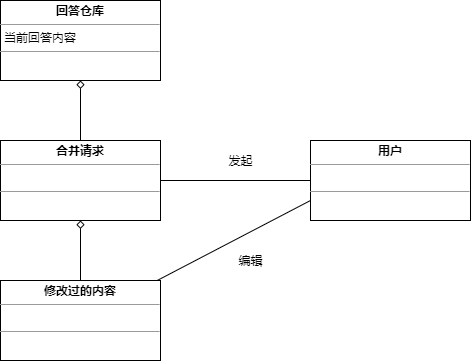

The diagram above was exported from draw.io. Its source (the exported page's mxGraphModel, read from the mxfile embedded in the PNG):
<mxGraphModel dx="1038" dy="491" grid="1" gridSize="10" guides="1" tooltips="1" connect="1" arrows="1" fold="1" page="1" pageScale="1" pageWidth="827" pageHeight="1169" math="0" shadow="0">
  <root>
    <mxCell id="0" />
    <mxCell id="1" parent="0" />
    <mxCell id="22SYNt2In4jB8z-NrKro-5" value="&lt;p style=&quot;margin: 0px ; margin-top: 4px ; text-align: center&quot;&gt;&lt;b&gt;回答仓库&lt;/b&gt;&lt;/p&gt;&lt;hr size=&quot;1&quot;&gt;&lt;p style=&quot;margin: 0px ; margin-left: 4px&quot;&gt;当前回答内容&lt;/p&gt;&lt;hr size=&quot;1&quot;&gt;&lt;p style=&quot;margin: 0px ; margin-left: 4px&quot;&gt;&lt;br&gt;&lt;/p&gt;" style="verticalAlign=top;align=left;overflow=fill;fontSize=12;fontFamily=Helvetica;html=1;" vertex="1" parent="1">
      <mxGeometry x="150" y="100" width="160" height="80" as="geometry" />
    </mxCell>
    <mxCell id="22SYNt2In4jB8z-NrKro-8" style="edgeStyle=none;rounded=0;orthogonalLoop=1;jettySize=auto;html=1;entryX=0.5;entryY=1;entryDx=0;entryDy=0;startArrow=none;startFill=0;endArrow=diamond;endFill=0;" edge="1" parent="1" source="22SYNt2In4jB8z-NrKro-6" target="22SYNt2In4jB8z-NrKro-5">
      <mxGeometry relative="1" as="geometry" />
    </mxCell>
    <mxCell id="22SYNt2In4jB8z-NrKro-18" style="edgeStyle=none;rounded=0;orthogonalLoop=1;jettySize=auto;html=1;startArrow=none;startFill=0;endArrow=none;endFill=0;" edge="1" parent="1" source="22SYNt2In4jB8z-NrKro-6" target="22SYNt2In4jB8z-NrKro-10">
      <mxGeometry relative="1" as="geometry" />
    </mxCell>
    <mxCell id="22SYNt2In4jB8z-NrKro-23" style="edgeStyle=none;rounded=0;orthogonalLoop=1;jettySize=auto;html=1;entryX=0.5;entryY=0;entryDx=0;entryDy=0;startArrow=diamond;startFill=0;endArrow=none;endFill=0;" edge="1" parent="1" source="22SYNt2In4jB8z-NrKro-6" target="22SYNt2In4jB8z-NrKro-20">
      <mxGeometry relative="1" as="geometry" />
    </mxCell>
    <mxCell id="22SYNt2In4jB8z-NrKro-6" value="&lt;p style=&quot;margin: 0px ; margin-top: 4px ; text-align: center&quot;&gt;&lt;b&gt;合并请求&lt;/b&gt;&lt;/p&gt;&lt;hr size=&quot;1&quot;&gt;&lt;p style=&quot;margin: 0px ; margin-left: 4px&quot;&gt;&lt;br&gt;&lt;/p&gt;&lt;hr size=&quot;1&quot;&gt;&lt;p style=&quot;margin: 0px ; margin-left: 4px&quot;&gt;&lt;br&gt;&lt;/p&gt;" style="verticalAlign=top;align=left;overflow=fill;fontSize=12;fontFamily=Helvetica;html=1;" vertex="1" parent="1">
      <mxGeometry x="150" y="240" width="160" height="80" as="geometry" />
    </mxCell>
    <mxCell id="22SYNt2In4jB8z-NrKro-10" value="&lt;p style=&quot;margin: 0px ; margin-top: 4px ; text-align: center&quot;&gt;&lt;b&gt;用户&lt;/b&gt;&lt;/p&gt;&lt;hr size=&quot;1&quot;&gt;&lt;p style=&quot;margin: 0px ; margin-left: 4px&quot;&gt;&lt;br&gt;&lt;/p&gt;&lt;hr size=&quot;1&quot;&gt;&lt;p style=&quot;margin: 0px ; margin-left: 4px&quot;&gt;&lt;br&gt;&lt;/p&gt;" style="verticalAlign=top;align=left;overflow=fill;fontSize=12;fontFamily=Helvetica;html=1;" vertex="1" parent="1">
      <mxGeometry x="460" y="240" width="160" height="80" as="geometry" />
    </mxCell>
    <mxCell id="22SYNt2In4jB8z-NrKro-19" value="发起" style="text;html=1;align=center;verticalAlign=middle;resizable=0;points=[];autosize=1;" vertex="1" parent="1">
      <mxGeometry x="370" y="250" width="40" height="20" as="geometry" />
    </mxCell>
    <mxCell id="22SYNt2In4jB8z-NrKro-21" style="edgeStyle=none;rounded=0;orthogonalLoop=1;jettySize=auto;html=1;entryX=0;entryY=0.75;entryDx=0;entryDy=0;startArrow=none;startFill=0;endArrow=none;endFill=0;" edge="1" parent="1" source="22SYNt2In4jB8z-NrKro-20" target="22SYNt2In4jB8z-NrKro-10">
      <mxGeometry relative="1" as="geometry" />
    </mxCell>
    <mxCell id="22SYNt2In4jB8z-NrKro-20" value="&lt;p style=&quot;margin: 0px ; margin-top: 4px ; text-align: center&quot;&gt;&lt;b&gt;修改过的内容&lt;/b&gt;&lt;/p&gt;&lt;hr size=&quot;1&quot;&gt;&lt;p style=&quot;margin: 0px ; margin-left: 4px&quot;&gt;&lt;br&gt;&lt;/p&gt;&lt;hr size=&quot;1&quot;&gt;&lt;p style=&quot;margin: 0px ; margin-left: 4px&quot;&gt;&lt;br&gt;&lt;/p&gt;" style="verticalAlign=top;align=left;overflow=fill;fontSize=12;fontFamily=Helvetica;html=1;" vertex="1" parent="1">
      <mxGeometry x="150" y="380" width="160" height="80" as="geometry" />
    </mxCell>
    <mxCell id="22SYNt2In4jB8z-NrKro-22" value="编辑" style="text;html=1;align=center;verticalAlign=middle;resizable=0;points=[];autosize=1;" vertex="1" parent="1">
      <mxGeometry x="380" y="350" width="40" height="20" as="geometry" />
    </mxCell>
  </root>
</mxGraphModel>